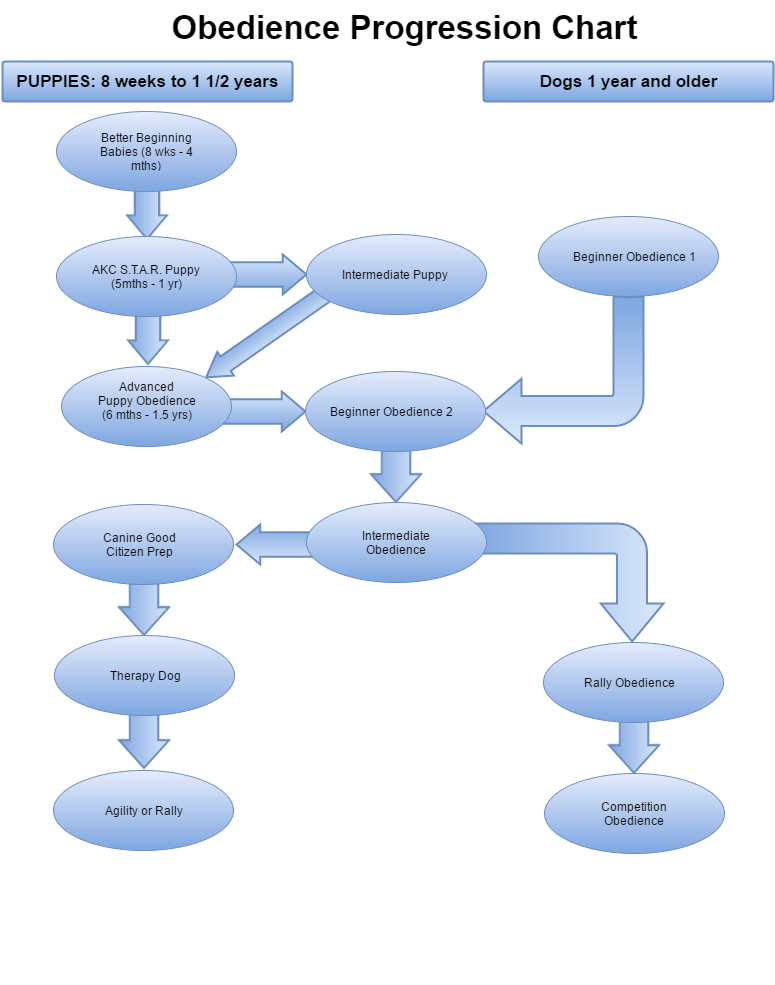

The diagram above was exported from draw.io. Its source (the exported page's mxGraphModel, read from the mxfile embedded in the PNG):
<mxGraphModel dx="655" dy="705" grid="1" gridSize="10" guides="1" tooltips="1" connect="1" arrows="1" fold="1" page="1" pageScale="1" pageWidth="850" pageHeight="1100" background="#ffffff" math="0" shadow="0">
  <root>
    <mxCell id="0" />
    <mxCell id="1" parent="0" />
    <mxCell id="4bfea1dfbede12c0-7" value="" style="verticalLabelPosition=bottom;verticalAlign=top;html=1;strokeWidth=2;shape=mxgraph.arrows2.arrow;dy=0.39;dx=23.75;notch=0;rotation=145;plain-blue" vertex="1" parent="1">
      <mxGeometry x="209" y="338" width="151" height="29" as="geometry" />
    </mxCell>
    <mxCell id="4bfea1dfbede12c0-6" value="" style="verticalLabelPosition=bottom;verticalAlign=top;html=1;strokeWidth=2;shape=mxgraph.arrows2.arrow;dy=0.39;dx=23.75;notch=0;rotation=0;plain-blue" vertex="1" parent="1">
      <mxGeometry x="241" y="273" width="82" height="40" as="geometry" />
    </mxCell>
    <mxCell id="11a03055c76031e2-74" value="" style="verticalLabelPosition=bottom;verticalAlign=top;html=1;strokeWidth=2;shape=mxgraph.arrows2.arrow;dy=0.39;dx=23.75;notch=0;rotation=-180;plain-blue" vertex="1" parent="1">
      <mxGeometry x="253" y="543" width="82" height="40" as="geometry" />
    </mxCell>
    <mxCell id="11a03055c76031e2-68" value="" style="html=1;shadow=0;dashed=0;align=center;verticalAlign=middle;shape=mxgraph.arrows2.bendArrow;dy=15;dx=38;notch=0.25;arrowHead=62.75;rounded=1;plain-blue;rotation=0;strokeWidth=2;direction=south;" vertex="1" parent="1">
      <mxGeometry x="489" y="542" width="191" height="118" as="geometry" />
    </mxCell>
    <mxCell id="11a03055c76031e2-67" value="" style="verticalLabelPosition=bottom;verticalAlign=top;html=1;strokeWidth=2;shape=mxgraph.arrows2.arrow;dy=0.39;dx=23.75;notch=0;rotation=0;plain-blue" vertex="1" parent="1">
      <mxGeometry x="240" y="410" width="82" height="40" as="geometry" />
    </mxCell>
    <mxCell id="11a03055c76031e2-64" value="" style="html=1;shadow=0;dashed=0;align=center;verticalAlign=middle;shape=mxgraph.arrows2.bendArrow;dy=15;dx=38;notch=0.75;arrowHead=64.75;rounded=1;plain-blue;rotation=180;strokeWidth=2;" vertex="1" parent="1">
      <mxGeometry x="500" y="315" width="160" height="147" as="geometry" />
    </mxCell>
    <mxCell id="11a03055c76031e2-15" value="" style="group" vertex="1" connectable="0" parent="1">
      <mxGeometry x="73" y="130" width="180" height="325" as="geometry" />
    </mxCell>
    <mxCell id="11a03055c76031e2-7" value="" style="verticalLabelPosition=bottom;verticalAlign=top;html=1;strokeWidth=2;shape=mxgraph.arrows2.arrow;dy=0.39;dx=23.75;notch=0;rotation=90;plain-blue" vertex="1" parent="11a03055c76031e2-15">
      <mxGeometry x="63" y="80" width="55" height="40" as="geometry" />
    </mxCell>
    <mxCell id="11a03055c76031e2-3" value="" style="group" vertex="1" connectable="0" parent="11a03055c76031e2-15">
      <mxGeometry width="180" height="80" as="geometry" />
    </mxCell>
    <mxCell id="11a03055c76031e2-1" value="" style="ellipse;whiteSpace=wrap;html=1;plain-blue;fillColor=#E5ECFC;" vertex="1" parent="11a03055c76031e2-3">
      <mxGeometry width="180" height="80" as="geometry" />
    </mxCell>
    <mxCell id="11a03055c76031e2-2" value="Better Beginning Babies (8 wks - 4 mths)" style="text;html=1;strokeColor=none;fillColor=none;align=center;verticalAlign=middle;whiteSpace=wrap;overflow=hidden;" vertex="1" parent="11a03055c76031e2-3">
      <mxGeometry x="30" y="17.77777777777778" width="120" height="44.44444444444444" as="geometry" />
    </mxCell>
    <mxCell id="11a03055c76031e2-24" value="" style="group" vertex="1" connectable="0" parent="11a03055c76031e2-15">
      <mxGeometry y="125" width="180" height="200" as="geometry" />
    </mxCell>
    <mxCell id="11a03055c76031e2-66" value="" style="verticalLabelPosition=bottom;verticalAlign=top;html=1;strokeWidth=2;shape=mxgraph.arrows2.arrow;dy=0.39;dx=23.75;notch=0;rotation=90;plain-blue" vertex="1" parent="11a03055c76031e2-24">
      <mxGeometry x="64" y="80" width="55" height="40" as="geometry" />
    </mxCell>
    <mxCell id="11a03055c76031e2-26" value="" style="group" vertex="1" connectable="0" parent="11a03055c76031e2-24">
      <mxGeometry width="180" height="80" as="geometry" />
    </mxCell>
    <mxCell id="11a03055c76031e2-27" value="" style="ellipse;whiteSpace=wrap;html=1;plain-blue;fillColor=#E5ECFC;" vertex="1" parent="11a03055c76031e2-26">
      <mxGeometry width="180" height="80" as="geometry" />
    </mxCell>
    <mxCell id="11a03055c76031e2-28" value="AKC S.T.A.R. Puppy (5mths - 1 yr)" style="text;html=1;strokeColor=none;fillColor=none;align=center;verticalAlign=middle;whiteSpace=wrap;overflow=hidden;" vertex="1" parent="11a03055c76031e2-26">
      <mxGeometry x="30" y="17.77777777777778" width="120" height="44.44444444444444" as="geometry" />
    </mxCell>
    <mxCell id="11a03055c76031e2-4" value="" style="group" vertex="1" connectable="0" parent="11a03055c76031e2-24">
      <mxGeometry x="5" y="120" width="170" height="80" as="geometry" />
    </mxCell>
    <mxCell id="11a03055c76031e2-5" value="" style="ellipse;whiteSpace=wrap;html=1;plain-blue;fillColor=#E5ECFC;" vertex="1" parent="11a03055c76031e2-4">
      <mxGeometry y="10" width="170" height="80" as="geometry" />
    </mxCell>
    <mxCell id="11a03055c76031e2-6" value="Advanced&lt;div&gt;Puppy Obedience&lt;/div&gt;&lt;div&gt;(6 mths - 1.5 yrs)&lt;/div&gt;" style="text;html=1;strokeColor=none;fillColor=none;align=center;verticalAlign=middle;whiteSpace=wrap;overflow=hidden;" vertex="1" parent="11a03055c76031e2-4">
      <mxGeometry x="28" y="18" width="113" height="52" as="geometry" />
    </mxCell>
    <mxCell id="11a03055c76031e2-30" value="" style="group" vertex="1" connectable="0" parent="1">
      <mxGeometry x="555" y="110" width="180" height="325" as="geometry" />
    </mxCell>
    <mxCell id="11a03055c76031e2-32" value="" style="group" vertex="1" connectable="0" parent="11a03055c76031e2-30">
      <mxGeometry width="180" height="80" as="geometry" />
    </mxCell>
    <mxCell id="11a03055c76031e2-35" value="" style="group" vertex="1" connectable="0" parent="11a03055c76031e2-30">
      <mxGeometry y="125" width="180" height="200" as="geometry" />
    </mxCell>
    <mxCell id="11a03055c76031e2-37" value="" style="group" vertex="1" connectable="0" parent="11a03055c76031e2-35">
      <mxGeometry width="180" height="80" as="geometry" />
    </mxCell>
    <mxCell id="11a03055c76031e2-38" value="" style="ellipse;whiteSpace=wrap;html=1;plain-blue;fillColor=#E5ECFC;" vertex="1" parent="11a03055c76031e2-37">
      <mxGeometry width="180" height="80" as="geometry" />
    </mxCell>
    <mxCell id="11a03055c76031e2-39" value="Beginner Obedience 1" style="text;html=1;strokeColor=none;fillColor=none;align=center;verticalAlign=middle;whiteSpace=wrap;overflow=hidden;" vertex="1" parent="11a03055c76031e2-37">
      <mxGeometry x="30" y="18" width="130" height="44" as="geometry" />
    </mxCell>
    <mxCell id="11a03055c76031e2-43" value="&lt;font style=&quot;font-size: 17px&quot;&gt;&lt;b&gt;PUPPIES: 8 weeks to 1 1/2 years&lt;/b&gt;&lt;/font&gt;" style="strokeWidth=2;html=1;shape=mxgraph.flowchart.process;whiteSpace=wrap;plain-blue" vertex="1" parent="1">
      <mxGeometry x="19" y="80" width="290" height="40" as="geometry" />
    </mxCell>
    <mxCell id="11a03055c76031e2-44" value="&lt;font style=&quot;font-size: 17px&quot;&gt;&lt;b&gt;Dogs 1 year and older&lt;/b&gt;&lt;/font&gt;" style="strokeWidth=2;html=1;shape=mxgraph.flowchart.process;whiteSpace=wrap;plain-blue" vertex="1" parent="1">
      <mxGeometry x="500" y="80" width="290" height="40" as="geometry" />
    </mxCell>
    <mxCell id="11a03055c76031e2-52" value="&lt;font style=&quot;font-size: 33px&quot;&gt;&lt;b&gt;Obedience Progression Chart&lt;/b&gt;&lt;/font&gt;" style="text;html=1;strokeColor=none;fillColor=none;align=center;verticalAlign=middle;whiteSpace=wrap;overflow=hidden;" vertex="1" parent="1">
      <mxGeometry x="160" y="20" width="520" height="50" as="geometry" />
    </mxCell>
    <mxCell id="11a03055c76031e2-65" value="" style="group" vertex="1" connectable="0" parent="1">
      <mxGeometry x="322" y="265" width="181" height="456" as="geometry" />
    </mxCell>
    <mxCell id="11a03055c76031e2-45" value="" style="group" vertex="1" connectable="0" parent="11a03055c76031e2-65">
      <mxGeometry width="180" height="325" as="geometry" />
    </mxCell>
    <mxCell id="11a03055c76031e2-46" value="" style="group" vertex="1" connectable="0" parent="11a03055c76031e2-45">
      <mxGeometry width="180" height="80" as="geometry" />
    </mxCell>
    <mxCell id="11a03055c76031e2-47" value="" style="group" vertex="1" connectable="0" parent="11a03055c76031e2-45">
      <mxGeometry y="125" width="180" height="200" as="geometry" />
    </mxCell>
    <mxCell id="11a03055c76031e2-48" value="" style="verticalLabelPosition=bottom;verticalAlign=top;html=1;strokeWidth=2;shape=mxgraph.arrows2.arrow;dy=0.43;dx=27.75;notch=0;rotation=90;plain-blue" vertex="1" parent="11a03055c76031e2-47">
      <mxGeometry x="63" y="78" width="55" height="50" as="geometry" />
    </mxCell>
    <mxCell id="11a03055c76031e2-49" value="" style="group" vertex="1" connectable="0" parent="11a03055c76031e2-47">
      <mxGeometry width="180" height="80" as="geometry" />
    </mxCell>
    <mxCell id="11a03055c76031e2-50" value="" style="ellipse;whiteSpace=wrap;html=1;plain-blue;fillColor=#E5ECFC;" vertex="1" parent="11a03055c76031e2-49">
      <mxGeometry width="180" height="80" as="geometry" />
    </mxCell>
    <mxCell id="11a03055c76031e2-51" value="Beginner Obedience 2" style="text;html=1;strokeColor=none;fillColor=none;align=center;verticalAlign=middle;whiteSpace=wrap;overflow=hidden;" vertex="1" parent="11a03055c76031e2-49">
      <mxGeometry x="20" y="18" width="130" height="44" as="geometry" />
    </mxCell>
    <mxCell id="11a03055c76031e2-56" value="" style="group" vertex="1" connectable="0" parent="11a03055c76031e2-65">
      <mxGeometry x="1" y="131" width="180" height="325" as="geometry" />
    </mxCell>
    <mxCell id="11a03055c76031e2-57" value="" style="group" vertex="1" connectable="0" parent="11a03055c76031e2-56">
      <mxGeometry width="180" height="80" as="geometry" />
    </mxCell>
    <mxCell id="11a03055c76031e2-58" value="" style="group" vertex="1" connectable="0" parent="11a03055c76031e2-56">
      <mxGeometry y="125" width="180" height="200" as="geometry" />
    </mxCell>
    <mxCell id="11a03055c76031e2-60" value="" style="group" vertex="1" connectable="0" parent="11a03055c76031e2-58">
      <mxGeometry width="180" height="80" as="geometry" />
    </mxCell>
    <mxCell id="11a03055c76031e2-61" value="" style="ellipse;whiteSpace=wrap;html=1;plain-blue;fillColor=#E5ECFC;" vertex="1" parent="11a03055c76031e2-60">
      <mxGeometry width="180" height="80" as="geometry" />
    </mxCell>
    <mxCell id="11a03055c76031e2-62" value="Intermediate Obedience" style="text;html=1;strokeColor=none;fillColor=none;align=center;verticalAlign=middle;whiteSpace=wrap;overflow=hidden;" vertex="1" parent="11a03055c76031e2-60">
      <mxGeometry x="30" y="17.77777777777778" width="120" height="44.44444444444444" as="geometry" />
    </mxCell>
    <mxCell id="11a03055c76031e2-63" style="edgeStyle=orthogonalEdgeStyle;rounded=0;html=1;exitX=0.75;exitY=0;entryX=0.75;entryY=0;jettySize=auto;orthogonalLoop=1;" edge="1" parent="11a03055c76031e2-60" source="11a03055c76031e2-62" target="11a03055c76031e2-62">
      <mxGeometry relative="1" as="geometry" />
    </mxCell>
    <mxCell id="11a03055c76031e2-75" value="" style="group" vertex="1" connectable="0" parent="1">
      <mxGeometry x="560" y="536" width="191" height="466" as="geometry" />
    </mxCell>
    <mxCell id="11a03055c76031e2-76" value="" style="group" vertex="1" connectable="0" parent="11a03055c76031e2-75">
      <mxGeometry width="180" height="325" as="geometry" />
    </mxCell>
    <mxCell id="11a03055c76031e2-77" value="" style="group" vertex="1" connectable="0" parent="11a03055c76031e2-76">
      <mxGeometry width="180" height="80" as="geometry" />
    </mxCell>
    <mxCell id="11a03055c76031e2-78" value="" style="group" vertex="1" connectable="0" parent="11a03055c76031e2-76">
      <mxGeometry y="125" width="180" height="200" as="geometry" />
    </mxCell>
    <mxCell id="11a03055c76031e2-79" value="" style="verticalLabelPosition=bottom;verticalAlign=top;html=1;strokeWidth=2;shape=mxgraph.arrows2.arrow;dy=0.43;dx=27.75;notch=0;rotation=90;plain-blue" vertex="1" parent="11a03055c76031e2-78">
      <mxGeometry x="63" y="78" width="55" height="50" as="geometry" />
    </mxCell>
    <mxCell id="11a03055c76031e2-80" value="" style="group" vertex="1" connectable="0" parent="11a03055c76031e2-78">
      <mxGeometry width="180" height="80" as="geometry" />
    </mxCell>
    <mxCell id="11a03055c76031e2-81" value="" style="ellipse;whiteSpace=wrap;html=1;plain-blue;fillColor=#E5ECFC;" vertex="1" parent="11a03055c76031e2-80">
      <mxGeometry width="180" height="80" as="geometry" />
    </mxCell>
    <mxCell id="11a03055c76031e2-82" value="Rally Obedience" style="text;html=1;strokeColor=none;fillColor=none;align=center;verticalAlign=middle;whiteSpace=wrap;overflow=hidden;" vertex="1" parent="11a03055c76031e2-80">
      <mxGeometry x="20" y="18" width="130" height="44" as="geometry" />
    </mxCell>
    <mxCell id="11a03055c76031e2-83" value="" style="group" vertex="1" connectable="0" parent="11a03055c76031e2-75">
      <mxGeometry x="1" y="131" width="190" height="335" as="geometry" />
    </mxCell>
    <mxCell id="11a03055c76031e2-84" value="" style="group" vertex="1" connectable="0" parent="11a03055c76031e2-83">
      <mxGeometry width="180" height="80" as="geometry" />
    </mxCell>
    <mxCell id="11a03055c76031e2-85" value="" style="group" vertex="1" connectable="0" parent="11a03055c76031e2-83">
      <mxGeometry y="125" width="180" height="200" as="geometry" />
    </mxCell>
    <mxCell id="11a03055c76031e2-86" value="" style="group" vertex="1" connectable="0" parent="11a03055c76031e2-85">
      <mxGeometry width="180" height="80" as="geometry" />
    </mxCell>
    <mxCell id="11a03055c76031e2-87" value="" style="ellipse;whiteSpace=wrap;html=1;plain-blue;fillColor=#E5ECFC;" vertex="1" parent="11a03055c76031e2-86">
      <mxGeometry width="180" height="80" as="geometry" />
    </mxCell>
    <mxCell id="11a03055c76031e2-88" value="Competition Obedience" style="text;html=1;strokeColor=none;fillColor=none;align=center;verticalAlign=middle;whiteSpace=wrap;overflow=hidden;" vertex="1" parent="11a03055c76031e2-86">
      <mxGeometry x="30" y="17.77777777777778" width="120" height="44.44444444444444" as="geometry" />
    </mxCell>
    <mxCell id="11a03055c76031e2-89" style="edgeStyle=orthogonalEdgeStyle;rounded=0;html=1;exitX=0.75;exitY=0;entryX=0.75;entryY=0;jettySize=auto;orthogonalLoop=1;" edge="1" parent="11a03055c76031e2-86" source="11a03055c76031e2-88" target="11a03055c76031e2-88">
      <mxGeometry relative="1" as="geometry" />
    </mxCell>
    <mxCell id="11a03055c76031e2-91" value="" style="group" vertex="1" connectable="0" parent="1">
      <mxGeometry x="70" y="398" width="180" height="325" as="geometry" />
    </mxCell>
    <mxCell id="11a03055c76031e2-92" value="" style="group" vertex="1" connectable="0" parent="11a03055c76031e2-91">
      <mxGeometry width="180" height="80" as="geometry" />
    </mxCell>
    <mxCell id="11a03055c76031e2-93" value="" style="group" vertex="1" connectable="0" parent="11a03055c76031e2-91">
      <mxGeometry y="125" width="180" height="200" as="geometry" />
    </mxCell>
    <mxCell id="11a03055c76031e2-94" value="" style="verticalLabelPosition=bottom;verticalAlign=top;html=1;strokeWidth=2;shape=mxgraph.arrows2.arrow;dy=0.43;dx=27.75;notch=0;rotation=90;plain-blue" vertex="1" parent="11a03055c76031e2-93">
      <mxGeometry x="63" y="78" width="55" height="50" as="geometry" />
    </mxCell>
    <mxCell id="11a03055c76031e2-95" value="" style="group" vertex="1" connectable="0" parent="11a03055c76031e2-93">
      <mxGeometry width="180" height="80" as="geometry" />
    </mxCell>
    <mxCell id="11a03055c76031e2-96" value="" style="ellipse;whiteSpace=wrap;html=1;plain-blue;fillColor=#E5ECFC;" vertex="1" parent="11a03055c76031e2-95">
      <mxGeometry width="180" height="80" as="geometry" />
    </mxCell>
    <mxCell id="11a03055c76031e2-97" value="Canine Good&lt;div&gt;Citizen Prep&lt;/div&gt;" style="text;html=1;strokeColor=none;fillColor=none;align=center;verticalAlign=middle;whiteSpace=wrap;overflow=hidden;" vertex="1" parent="11a03055c76031e2-95">
      <mxGeometry x="20" y="18" width="130" height="44" as="geometry" />
    </mxCell>
    <mxCell id="11a03055c76031e2-98" value="" style="group" vertex="1" connectable="0" parent="1">
      <mxGeometry x="71" y="529" width="180" height="455" as="geometry" />
    </mxCell>
    <mxCell id="11a03055c76031e2-99" value="" style="group" vertex="1" connectable="0" parent="11a03055c76031e2-98">
      <mxGeometry width="180" height="80" as="geometry" />
    </mxCell>
    <mxCell id="11a03055c76031e2-100" value="" style="group" vertex="1" connectable="0" parent="11a03055c76031e2-98">
      <mxGeometry y="125" width="180" height="330" as="geometry" />
    </mxCell>
    <mxCell id="11a03055c76031e2-168" value="" style="verticalLabelPosition=bottom;verticalAlign=top;html=1;strokeWidth=2;shape=mxgraph.arrows2.arrow;dy=0.43;dx=27.75;notch=0;rotation=90;plain-blue" vertex="1" parent="11a03055c76031e2-100">
      <mxGeometry x="62" y="80" width="55" height="50" as="geometry" />
    </mxCell>
    <mxCell id="11a03055c76031e2-101" value="" style="group" vertex="1" connectable="0" parent="11a03055c76031e2-100">
      <mxGeometry width="180" height="80" as="geometry" />
    </mxCell>
    <mxCell id="11a03055c76031e2-102" value="" style="ellipse;whiteSpace=wrap;html=1;plain-blue;fillColor=#E5ECFC;" vertex="1" parent="11a03055c76031e2-101">
      <mxGeometry width="180" height="80" as="geometry" />
    </mxCell>
    <mxCell id="11a03055c76031e2-103" value="Therapy Dog" style="text;html=1;strokeColor=none;fillColor=none;align=center;verticalAlign=middle;whiteSpace=wrap;overflow=hidden;" vertex="1" parent="11a03055c76031e2-101">
      <mxGeometry x="30" y="17.77777777777778" width="120" height="44.44444444444444" as="geometry" />
    </mxCell>
    <mxCell id="11a03055c76031e2-104" style="edgeStyle=orthogonalEdgeStyle;rounded=0;html=1;exitX=0.75;exitY=0;entryX=0.75;entryY=0;jettySize=auto;orthogonalLoop=1;" edge="1" parent="11a03055c76031e2-101" source="11a03055c76031e2-103" target="11a03055c76031e2-103">
      <mxGeometry relative="1" as="geometry" />
    </mxCell>
    <mxCell id="11a03055c76031e2-169" value="" style="group" vertex="1" connectable="0" parent="11a03055c76031e2-100">
      <mxGeometry x="-1" y="135" width="180" height="200" as="geometry" />
    </mxCell>
    <mxCell id="11a03055c76031e2-170" value="" style="group" vertex="1" connectable="0" parent="11a03055c76031e2-169">
      <mxGeometry width="180" height="80" as="geometry" />
    </mxCell>
    <mxCell id="11a03055c76031e2-171" value="" style="ellipse;whiteSpace=wrap;html=1;plain-blue;fillColor=#E5ECFC;" vertex="1" parent="11a03055c76031e2-170">
      <mxGeometry width="180" height="80" as="geometry" />
    </mxCell>
    <mxCell id="11a03055c76031e2-172" value="Agility or Rally" style="text;html=1;strokeColor=none;fillColor=none;align=center;verticalAlign=middle;whiteSpace=wrap;overflow=hidden;" vertex="1" parent="11a03055c76031e2-170">
      <mxGeometry x="30" y="17.77777777777778" width="120" height="44.44444444444444" as="geometry" />
    </mxCell>
    <mxCell id="11a03055c76031e2-173" style="edgeStyle=orthogonalEdgeStyle;rounded=0;html=1;exitX=0.75;exitY=0;entryX=0.75;entryY=0;jettySize=auto;orthogonalLoop=1;" edge="1" parent="11a03055c76031e2-170" source="11a03055c76031e2-172" target="11a03055c76031e2-172">
      <mxGeometry relative="1" as="geometry" />
    </mxCell>
    <mxCell id="4bfea1dfbede12c0-5" value="" style="group" vertex="1" connectable="0" parent="1">
      <mxGeometry x="323" y="253" width="180" height="80" as="geometry" />
    </mxCell>
    <mxCell id="4bfea1dfbede12c0-1" value="" style="group" vertex="1" connectable="0" parent="4bfea1dfbede12c0-5">
      <mxGeometry width="180" height="80" as="geometry" />
    </mxCell>
    <mxCell id="4bfea1dfbede12c0-2" value="" style="ellipse;whiteSpace=wrap;html=1;plain-blue;fillColor=#E5ECFC;" vertex="1" parent="4bfea1dfbede12c0-1">
      <mxGeometry width="180" height="80" as="geometry" />
    </mxCell>
    <mxCell id="4bfea1dfbede12c0-3" value="Intermediate Puppy" style="text;html=1;strokeColor=none;fillColor=none;align=center;verticalAlign=middle;whiteSpace=wrap;overflow=hidden;" vertex="1" parent="4bfea1dfbede12c0-5">
      <mxGeometry x="23" y="18" width="130" height="44" as="geometry" />
    </mxCell>
  </root>
</mxGraphModel>